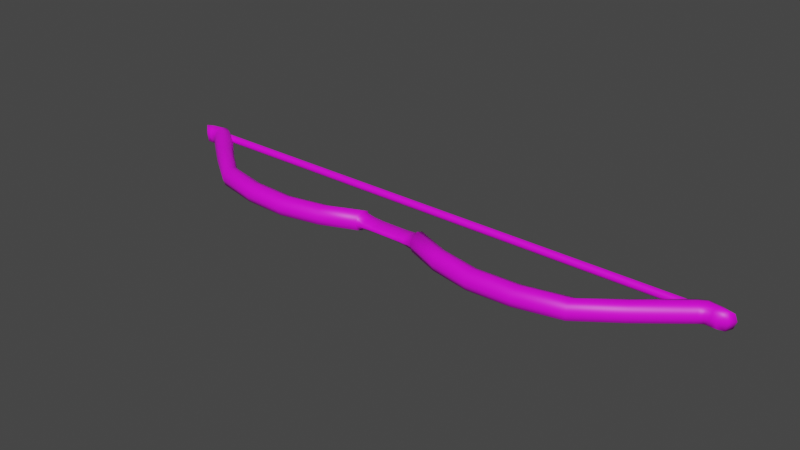 # Source: Bow.blend  (saved by Blender 2.83.18; exported with 4.5.12 LTS)
import bpy
from mathutils import Matrix  # noqa: F401  (used for matrix-valued properties, if any)

bpy.ops.wm.read_factory_settings(use_empty=True)
scene = bpy.context.scene
scene.name = 'Scene'

# ---- collections
col_collection = bpy.data.collections.new('Collection'); scene.collection.children.link(col_collection)

# ---- images (referenced by path relative to the original .blend; pixels are not part of the script)
import os
ASSET_DIR = os.environ.get("B2B_ASSET_DIR", "")  # directory of the original .blend (textures are referenced by path, not embedded)
HERE = os.path.dirname(os.path.abspath(__file__))  # packed textures are extracted next to this script under _unpacked/

def load_image(name, relpath, width, height, colorspace="sRGB"):
    """Load a texture the original file referenced (path relative to the .blend, or extracted next to this script)."""
    p = next((c for c in (os.path.join(HERE, relpath), os.path.join(ASSET_DIR, relpath)) if relpath and os.path.exists(c)), "")
    if p:
        img = bpy.data.images.load(p, check_existing=True)
        img.name = name
    else:  # same state as the original file: an image datablock whose file is absent (Cycles renders it pink)
        img = bpy.data.images.new(name, width, height)
        img.source = "FILE"
        img.filepath = "//" + (relpath or name)
    img.colorspace_settings.name = colorspace
    return img
img_bow_defaultmaterial_basemap_png = load_image('Bow_DefaultMaterial_BaseMap.png', 'Bow_DefaultMaterial_BaseMap.png', 1024, 1024, 'sRGB')

# ---- materials (node trees are filled in below, after node groups)
mat_bow = bpy.data.materials.new('Bow')
mat_bow.use_transparent_shadow = False

# ---- material node trees
mat_bow.use_nodes = True; mat_bow.node_tree.nodes.clear()
_N = mat_bow.node_tree.nodes; _L = mat_bow.node_tree.links
n0 = _N.new('ShaderNodeBsdfPrincipled'); n0.name = 'Principled BSDF'; n0.location = (10, 300)
n0.distribution = 'GGX'
n0.subsurface_method = 'BURLEY'
n0.inputs[3].default_value = 1.45
n0.inputs[27].default_value = (0.0, 0.0, 0.0, 1.0)
n0.inputs[28].default_value = 1.0
n1 = _N.new('ShaderNodeOutputMaterial'); n1.name = 'Material Output'; n1.location = (300, 300)
n2 = _N.new('ShaderNodeTexImage'); n2.name = 'Image Texture'; n2.location = (-611, 249)
n2.image = img_bow_defaultmaterial_basemap_png
_L.new(n0.outputs[0], n1.inputs[0])
_L.new(n2.outputs[0], n0.inputs[0])
n1.is_active_output = True

# ---- world
world_world = bpy.data.worlds.new('World'); scene.world = world_world
world_world.use_nodes = True; world_world.node_tree.nodes.clear()
_N = world_world.node_tree.nodes; _L = world_world.node_tree.links
n0 = _N.new('ShaderNodeOutputWorld'); n0.name = 'World Output'; n0.location = (300, 300)
n1 = _N.new('ShaderNodeBackground'); n1.name = 'Background'; n1.location = (10, 300)
n1.inputs[0].default_value = (0.05088, 0.05088, 0.05088, 1.0)
_L.new(n1.outputs[0], n0.inputs[0])
n0.is_active_output = True
world_world.color = (0.05088, 0.05088, 0.05088)
world_world.use_sun_shadow = False
world_world.sun_shadow_jitter_overblur = 0.0

# ---- meshes
me_cylinder_001 = bpy.data.meshes.new('Cylinder.001')
me_cylinder_001.from_pydata([(-0.743, 0.07456, -5.61e-08), (0.743, 0.07456, 5.61e-08), (-0.743, 0.07158, -0.007205), (0.743, 0.07158, -0.007204), (-0.743, 0.06437, -0.01019), (0.743, 0.06437, -0.01019), (-0.743, 0.05717, -0.007205), (0.743, 0.05717, -0.007204), (-0.743, 0.05418, -5.521e-08), (0.743, 0.05418, 5.699e-08), (-0.743, 0.05717, 0.007204), (0.743, 0.05717, 0.007205), (-0.743, 0.06437, 0.01019), (0.743, 0.06437, 0.01019), (-0.743, 0.07158, 0.007204), (0.743, 0.07158, 0.007205), (0.0, 0.07456, 0.0), (5.439e-10, 0.07158, -0.007205), (7.692e-10, 0.06437, -0.01019), (5.439e-10, 0.05717, -0.007205), (-6.725e-17, 0.05418, 8.907e-10), (-5.439e-10, 0.05717, 0.007205), (-7.692e-10, 0.06437, 0.01019), (-5.439e-10, 0.07158, 0.007205), (0.5152, -0.0923, 0.01879), (0.5152, -0.0923, -0.01879), (0.5165, -0.1294, 0.01879), (0.5165, -0.1294, -0.01879), (0.08405, -0.1008, 0.01879), (0.08405, -0.06324, -0.01879), (0.08405, -0.1008, -0.01879), (0.08405, -0.06324, 0.01879), (0.06174, -0.1008, -0.008976), (1.054e-11, -0.1008, -0.007014), (0.06174, -0.06324, 0.008976), (-1.054e-11, -0.06324, 0.007014), (1.054e-11, -0.06324, -0.007014), (-1.054e-11, -0.1008, 0.007014), (0.06174, -0.1008, 0.008976), (0.06174, -0.06324, -0.008976), (0.2831, -0.1609, 0.01879), (0.2831, -0.1233, -0.01879), (0.2831, -0.1609, -0.01879), (0.2831, -0.1233, 0.01879), (0.686, 0.04517, 0.01879), (0.686, 0.04517, -0.01879), (0.7072, 0.01483, 0.01879), (0.7072, 0.01483, -0.01879), (0.732, 0.07645, 0.01879), (0.732, 0.07645, -0.01879), (0.7416, 0.04167, 0.01879), (0.7416, 0.04167, -0.01879), (0.7965, 0.06156, 0.018), (0.7965, 0.06156, -0.018), (0.7711, 0.0389, 0.018), (0.7711, 0.0389, -0.018), (0.5158, -0.1109, 0.02583), (0.5149, -0.08534, 7.105e-15), (0.5158, -0.1109, -0.02583), (0.5167, -0.1364, 3.553e-15), (0.3985, -0.1563, 0.01879), (0.3985, -0.1187, -0.01879), (0.08248, -0.1008, -0.01315), (0.08248, -0.06324, -0.01315), (0.1762, -0.1388, -0.01879), (0.1762, -0.1013, 0.01879), (0.08405, -0.1079, 1.29e-08), (0.08405, -0.08202, 0.02583), (0.08405, -0.08202, -0.02583), (0.08405, -0.05619, 1.248e-08), (0.03505, -0.1008, -0.007259), (0.03505, -0.06324, 0.007259), (3.611e-11, -0.08202, -0.009644), (-3.611e-11, -0.08202, 0.009644), (6.936e-18, -0.05619, -9.187e-11), (6.936e-18, -0.1079, -9.187e-11), (0.03505, -0.1008, 0.007259), (0.03505, -0.06324, -0.007259), (0.06174, -0.1079, 3.281e-12), (0.06174, -0.08202, 0.01234), (0.06174, -0.08202, -0.01234), (0.06174, -0.05619, 3.937e-11), (0.08248, -0.1008, 0.01315), (0.08248, -0.06324, 0.01315), (0.1762, -0.1388, 0.01879), (0.1762, -0.1013, -0.01879), (0.3985, -0.1563, -0.01879), (0.3985, -0.1187, 0.01879), (0.2831, -0.1421, 0.02583), (0.2831, -0.1679, 2.494e-10), (0.2831, -0.1421, -0.02583), (0.2831, -0.1163, 0.0), (0.6966, 0.03, 0.02583), (0.682, 0.05086, 0.0), (0.6966, 0.03, -0.02583), (0.7112, 0.009142, 3.553e-15), (0.6063, -0.02302, 0.01879), (0.6179, -0.05658, 0.01879), (0.6179, -0.05658, -0.01879), (0.6063, -0.02302, -0.01879), (0.7368, 0.05906, 0.02583), (0.7302, 0.08297, 2.625e-11), (0.7368, 0.05906, -0.02583), (0.7434, 0.03515, -2.625e-11), (0.729, 0.0328, -0.01879), (0.7118, 0.06551, -0.01879), (0.7118, 0.06551, 0.01879), (0.729, 0.0328, 0.01879), (0.7853, 0.0499, 0.02296), (0.8021, 0.06415, 1.421e-14), (0.7853, 0.0499, -0.02296), (0.7685, 0.03565, 2.625e-11), (0.7666, 0.06973, 0.01879), (0.7572, 0.04055, 0.01879), (0.7572, 0.04055, -0.01879), (0.7666, 0.06973, -0.01879), (0.3985, -0.1116, 0.0), (0.3985, -0.1375, -0.02583), (0.08248, -0.1079, 1.25e-08), (0.1762, -0.1459, 5.25e-11), (0.1762, -0.1201, 0.02583), (0.08248, -0.08202, -0.01808), (0.03505, -0.08202, 0.009981), (0.03505, -0.1079, 1.181e-10), (0.03505, -0.08202, -0.009981), (0.03505, -0.05619, -1.526e-10), (0.08248, -0.05619, 1.241e-08), (0.08248, -0.08202, 0.01808), (0.3985, -0.1375, 0.02583), (0.3985, -0.1633, 3.553e-15), (0.1762, -0.1201, -0.02583), (0.1762, -0.09422, 2.149e-10), (0.6121, -0.0398, 0.02583), (0.7204, 0.04915, -0.02583), (0.6201, -0.06287, 0.0), (0.6041, -0.01673, 3.553e-15), (0.6121, -0.0398, -0.02583), (0.7619, 0.05514, 0.02583), (0.7204, 0.04915, 0.02583), (0.7322, 0.02667, 1.05e-10), (0.7086, 0.07164, -1.05e-10), (0.7882, 0.04924, 2.625e-11), (0.7554, 0.03508, 3.553e-15), (0.7684, 0.0752, 0.0), (0.7619, 0.05514, -0.02583), (-0.5152, -0.0923, 0.01879), (-0.5152, -0.0923, -0.01879), (-0.5165, -0.1294, 0.01879), (-0.5165, -0.1294, -0.01879), (-0.08405, -0.1008, 0.01879), (-0.08405, -0.06324, -0.01879), (-0.08405, -0.1008, -0.01879), (-0.08405, -0.06324, 0.01879), (-0.06174, -0.1008, -0.008976), (-0.06174, -0.06324, 0.008976), (-0.06174, -0.1008, 0.008976), (-0.06174, -0.06324, -0.008976), (-0.2831, -0.1609, 0.01879), (-0.2831, -0.1233, -0.01879), (-0.2831, -0.1609, -0.01879), (-0.2831, -0.1233, 0.01879), (-0.686, 0.04517, 0.01879), (-0.686, 0.04517, -0.01879), (-0.7072, 0.01483, 0.01879), (-0.7072, 0.01483, -0.01879), (-0.732, 0.07645, 0.01879), (-0.732, 0.07645, -0.01879), (-0.7416, 0.04167, 0.01879), (-0.7416, 0.04167, -0.01879), (-0.7965, 0.06156, 0.018), (-0.7965, 0.06156, -0.018), (-0.7711, 0.0389, 0.018), (-0.7711, 0.0389, -0.018), (-0.5158, -0.1109, 0.02583), (-0.5149, -0.08534, -7.105e-15), (-0.5158, -0.1109, -0.02583), (-0.5167, -0.1364, -3.553e-15), (-0.3985, -0.1563, 0.01879), (-0.3985, -0.1187, -0.01879), (-0.08248, -0.1008, -0.01315), (-0.08248, -0.06324, -0.01315), (-0.1762, -0.1388, -0.01879), (-0.1762, -0.1013, 0.01879), (-0.08405, -0.1079, 2.1e-10), (-0.08405, -0.08202, 0.02583), (-0.08405, -0.08202, -0.02583), (-0.08405, -0.05619, -2.1e-10), (-0.03505, -0.1008, -0.007259), (-0.03505, -0.06324, 0.007259), (-0.03505, -0.1008, 0.007259), (-0.03505, -0.06324, -0.007259), (-0.06174, -0.1079, 3.281e-12), (-0.06174, -0.08202, 0.01234), (-0.06174, -0.08202, -0.01234), (-0.06174, -0.05619, 3.937e-11), (-0.08248, -0.1008, 0.01315), (-0.08248, -0.06324, 0.01315), (-0.1762, -0.1388, 0.01879), (-0.1762, -0.1013, -0.01879), (-0.3985, -0.1563, -0.01879), (-0.3985, -0.1187, 0.01879), (-0.2831, -0.1421, 0.02583), (-0.2831, -0.1679, 2.493e-10), (-0.2831, -0.1421, -0.02583), (-0.2831, -0.1163, 0.0), (-0.6966, 0.03, 0.02583), (-0.682, 0.05086, 0.0), (-0.6966, 0.03, -0.02583), (-0.7112, 0.009142, -3.553e-15), (-0.6063, -0.02302, 0.01879), (-0.6179, -0.05658, 0.01879), (-0.6179, -0.05658, -0.01879), (-0.6063, -0.02302, -0.01879), (-0.7368, 0.05906, 0.02583), (-0.7302, 0.08297, 2.624e-11), (-0.7368, 0.05906, -0.02583), (-0.7434, 0.03515, -2.625e-11), (-0.729, 0.0328, -0.01879), (-0.7118, 0.06551, -0.01879), (-0.7118, 0.06551, 0.01879), (-0.729, 0.0328, 0.01879), (-0.7853, 0.0499, 0.02296), (-0.8021, 0.06415, -1.421e-14), (-0.7853, 0.0499, -0.02296), (-0.7685, 0.03565, 2.624e-11), (-0.7666, 0.06973, 0.01879), (-0.7572, 0.04055, 0.01879), (-0.7572, 0.04055, -0.01879), (-0.7666, 0.06973, -0.01879), (-0.3985, -0.1116, 0.0), (-0.3985, -0.1375, -0.02583), (-0.08248, -0.1079, 4.634e-11), (-0.1762, -0.1459, 5.249e-11), (-0.1762, -0.1201, 0.02583), (-0.08248, -0.08202, -0.01808), (-0.03505, -0.08202, 0.009981), (-0.03505, -0.1079, 1.181e-10), (-0.03505, -0.08202, -0.009981), (-0.03505, -0.05619, -1.526e-10), (-0.08248, -0.05619, -4.634e-11), (-0.08248, -0.08202, 0.01808), (-0.3985, -0.1375, 0.02583), (-0.3985, -0.1633, -3.553e-15), (-0.1762, -0.1201, -0.02583), (-0.1762, -0.09422, 2.149e-10), (-0.6121, -0.0398, 0.02583), (-0.7204, 0.04915, -0.02583), (-0.6201, -0.06287, 0.0), (-0.6041, -0.01673, -3.553e-15), (-0.6121, -0.0398, -0.02583), (-0.7619, 0.05514, 0.02583), (-0.7204, 0.04915, 0.02583), (-0.7322, 0.02667, 1.05e-10), (-0.7086, 0.07164, -1.05e-10), (-0.7882, 0.04924, 2.624e-11), (-0.7554, 0.03508, -3.553e-15), (-0.7684, 0.0752, 0.0), (-0.7619, 0.05514, -0.02583)], [], [(16, 1, 3, 17), (17, 3, 5, 18), (18, 5, 7, 19), (19, 7, 9, 20), (20, 9, 11, 21), (21, 11, 13, 22), (22, 13, 15, 23), (23, 15, 1, 16), (14, 23, 16, 0), (12, 22, 23, 14), (10, 21, 22, 12), (8, 20, 21, 10), (6, 19, 20, 8), (4, 18, 19, 6), (2, 17, 18, 4), (0, 16, 17, 2), (43, 87, 116, 91), (91, 116, 61, 41), (116, 57, 25, 61), (87, 24, 57, 116), (42, 90, 117, 86), (86, 117, 58, 27), (117, 61, 25, 58), (90, 41, 61, 117), (28, 82, 118, 66), (66, 118, 62, 30), (118, 78, 32, 62), (82, 38, 78, 118), (40, 84, 119, 89), (89, 119, 64, 42), (119, 66, 30, 64), (84, 28, 66, 119), (40, 88, 120, 84), (84, 120, 67, 28), (120, 65, 31, 67), (88, 43, 65, 120), (30, 62, 121, 68), (68, 121, 63, 29), (121, 80, 39, 63), (62, 32, 80, 121), (38, 79, 122, 76), (76, 122, 73, 37), (122, 71, 35, 73), (79, 34, 71, 122), (38, 76, 123, 78), (78, 123, 70, 32), (123, 75, 33, 70), (76, 37, 75, 123), (33, 72, 124, 70), (70, 124, 80, 32), (124, 77, 39, 80), (72, 36, 77, 124), (35, 71, 125, 74), (74, 125, 77, 36), (125, 81, 39, 77), (71, 34, 81, 125), (29, 63, 126, 69), (69, 126, 83, 31), (126, 81, 34, 83), (63, 39, 81, 126), (31, 83, 127, 67), (67, 127, 82, 28), (127, 79, 38, 82), (83, 34, 79, 127), (26, 56, 128, 60), (60, 128, 88, 40), (128, 87, 43, 88), (56, 24, 87, 128), (26, 60, 129, 59), (59, 129, 86, 27), (129, 89, 42, 86), (60, 40, 89, 129), (30, 68, 130, 64), (64, 130, 90, 42), (130, 85, 41, 90), (68, 29, 85, 130), (31, 65, 131, 69), (69, 131, 85, 29), (131, 91, 41, 85), (65, 43, 91, 131), (26, 97, 132, 56), (56, 132, 96, 24), (132, 92, 44, 96), (97, 46, 92, 132), (45, 105, 133, 94), (94, 133, 104, 47), (133, 102, 51, 104), (105, 49, 102, 133), (27, 98, 134, 59), (59, 134, 97, 26), (134, 95, 46, 97), (98, 47, 95, 134), (24, 96, 135, 57), (57, 135, 99, 25), (135, 93, 45, 99), (96, 44, 93, 135), (25, 99, 136, 58), (58, 136, 98, 27), (136, 94, 47, 98), (99, 45, 94, 136), (50, 113, 137, 100), (100, 137, 112, 48), (137, 108, 52, 112), (113, 54, 108, 137), (46, 107, 138, 92), (92, 138, 106, 44), (138, 100, 48, 106), (107, 50, 100, 138), (47, 104, 139, 95), (95, 139, 107, 46), (139, 103, 50, 107), (104, 51, 103, 139), (44, 106, 140, 93), (93, 140, 105, 45), (140, 101, 49, 105), (106, 48, 101, 140), (54, 111, 141, 108), (108, 141, 109, 52), (141, 110, 53, 109), (111, 55, 110, 141), (51, 114, 142, 103), (103, 142, 113, 50), (142, 111, 54, 113), (114, 55, 111, 142), (48, 112, 143, 101), (101, 143, 115, 49), (143, 109, 53, 115), (112, 52, 109, 143), (49, 115, 144, 102), (102, 144, 114, 51), (144, 110, 55, 114), (115, 53, 110, 144), (160, 204, 229, 200), (204, 158, 178, 229), (229, 178, 146, 174), (200, 229, 174, 145), (159, 199, 230, 203), (199, 148, 175, 230), (230, 175, 146, 178), (203, 230, 178, 158), (149, 183, 231, 195), (183, 151, 179, 231), (231, 179, 153, 191), (195, 231, 191, 155), (157, 202, 232, 197), (202, 159, 181, 232), (232, 181, 151, 183), (197, 232, 183, 149), (157, 197, 233, 201), (197, 149, 184, 233), (233, 184, 152, 182), (201, 233, 182, 160), (151, 185, 234, 179), (185, 150, 180, 234), (234, 180, 156, 193), (179, 234, 193, 153), (155, 189, 235, 192), (189, 37, 73, 235), (235, 73, 35, 188), (192, 235, 188, 154), (155, 191, 236, 189), (191, 153, 187, 236), (236, 187, 33, 75), (189, 236, 75, 37), (33, 187, 237, 72), (187, 153, 193, 237), (237, 193, 156, 190), (72, 237, 190, 36), (35, 74, 238, 188), (74, 36, 190, 238), (238, 190, 156, 194), (188, 238, 194, 154), (150, 186, 239, 180), (186, 152, 196, 239), (239, 196, 154, 194), (180, 239, 194, 156), (152, 184, 240, 196), (184, 149, 195, 240), (240, 195, 155, 192), (196, 240, 192, 154), (147, 177, 241, 173), (177, 157, 201, 241), (241, 201, 160, 200), (173, 241, 200, 145), (147, 176, 242, 177), (176, 148, 199, 242), (242, 199, 159, 202), (177, 242, 202, 157), (151, 181, 243, 185), (181, 159, 203, 243), (243, 203, 158, 198), (185, 243, 198, 150), (152, 186, 244, 182), (186, 150, 198, 244), (244, 198, 158, 204), (182, 244, 204, 160), (147, 173, 245, 210), (173, 145, 209, 245), (245, 209, 161, 205), (210, 245, 205, 163), (162, 207, 246, 218), (207, 164, 217, 246), (246, 217, 168, 215), (218, 246, 215, 166), (148, 176, 247, 211), (176, 147, 210, 247), (247, 210, 163, 208), (211, 247, 208, 164), (145, 174, 248, 209), (174, 146, 212, 248), (248, 212, 162, 206), (209, 248, 206, 161), (146, 175, 249, 212), (175, 148, 211, 249), (249, 211, 164, 207), (212, 249, 207, 162), (167, 213, 250, 226), (213, 165, 225, 250), (250, 225, 169, 221), (226, 250, 221, 171), (163, 205, 251, 220), (205, 161, 219, 251), (251, 219, 165, 213), (220, 251, 213, 167), (164, 208, 252, 217), (208, 163, 220, 252), (252, 220, 167, 216), (217, 252, 216, 168), (161, 206, 253, 219), (206, 162, 218, 253), (253, 218, 166, 214), (219, 253, 214, 165), (171, 221, 254, 224), (221, 169, 222, 254), (254, 222, 170, 223), (224, 254, 223, 172), (168, 216, 255, 227), (216, 167, 226, 255), (255, 226, 171, 224), (227, 255, 224, 172), (165, 214, 256, 225), (214, 166, 228, 256), (256, 228, 170, 222), (225, 256, 222, 169), (166, 215, 257, 228), (215, 168, 227, 257), (257, 227, 172, 223), (228, 257, 223, 170)])
me_cylinder_001.polygons.foreach_set('use_smooth', [True] * 248)
_k = set([(70, 123), (70, 124), (71, 122), (71, 125), (76, 122), (76, 123), (77, 124), (77, 125), (187, 236), (187, 237), (188, 235), (188, 238), (189, 235), (189, 236), (190, 237), (190, 238)])
me_cylinder_001.attributes.new('sharp_edge', 'BOOLEAN', 'EDGE').data.foreach_set('value', [ (min(e.vertices), max(e.vertices)) in _k for e in me_cylinder_001.edges])
_k = {(26, 56): 0.40784, (24, 56): 0.40784, (24, 57): 0.40784, (25, 57): 0.40784, (25, 58): 0.40784, (27, 58): 0.40784, (27, 59): 0.40784, (26, 59): 0.40784, (30, 66): 1.0, (28, 66): 1.0, (28, 67): 1.0, (31, 67): 1.0, (30, 68): 1.0, (29, 68): 1.0, (29, 69): 1.0, (31, 69): 1.0, (46, 92): 0.40784, (44, 92): 0.40784, (44, 93): 0.40784, (45, 93): 0.40784, (45, 94): 0.40784, (47, 94): 0.40784, (47, 95): 0.40784, (46, 95): 0.40784, (50, 100): 0.40784, (48, 100): 0.40784, (48, 101): 0.40784, (49, 101): 0.40784, (49, 102): 0.40784, (51, 102): 0.40784, (51, 103): 0.40784, (50, 103): 0.40784, (54, 108): 0.40784, (52, 108): 0.40784, (52, 109): 0.40784, (53, 109): 0.40784, (53, 110): 0.40784, (55, 110): 0.40784, (55, 111): 0.40784, (54, 111): 0.40784, (147, 173): 0.40784, (145, 173): 0.40784, (145, 174): 0.40784, (146, 174): 0.40784, (146, 175): 0.40784, (148, 175): 0.40784, (148, 176): 0.40784, (147, 176): 0.40784, (151, 183): 1.0, (149, 183): 1.0, (149, 184): 1.0, (152, 184): 1.0, (151, 185): 1.0, (150, 185): 1.0, (150, 186): 1.0, (152, 186): 1.0, (163, 205): 0.40784, (161, 205): 0.40784, (161, 206): 0.40784, (162, 206): 0.40784, (162, 207): 0.40784, (164, 207): 0.40784, (164, 208): 0.40784, (163, 208): 0.40784, (167, 213): 0.40784, (165, 213): 0.40784, (165, 214): 0.40784, (166, 214): 0.40784, (166, 215): 0.40784, (168, 215): 0.40784, (168, 216): 0.40784, (167, 216): 0.40784, (171, 221): 0.40784, (169, 221): 0.40784, (169, 222): 0.40784, (170, 222): 0.40784, (170, 223): 0.40784, (172, 223): 0.40784, (172, 224): 0.40784, (171, 224): 0.40784}
me_cylinder_001.attributes.new('crease_edge', 'FLOAT', 'EDGE').data.foreach_set('value', [_k.get((min(e.vertices), max(e.vertices)), 0.0) for e in me_cylinder_001.edges])
_uv = me_cylinder_001.uv_layers.new(name='UVMap')
_uv.uv.foreach_set('vector', [0.1486, 0.3321, 0.1485, 0.6616, 0.1428, 0.6616, 0.1428, 0.3321, 0.1428, 0.3321, 0.1428, 0.6616, 0.137, 0.6616, 0.1371, 0.3321, 0.1371, 0.3321, 0.137, 0.6616, 0.1313, 0.6616, 0.1313, 0.3322, 0.1313, 0.3322, 0.1313, 0.6616, 0.1255, 0.6616, 0.1256, 0.3322, 0.1256, 0.3322, 0.1255, 0.6616, 0.1198, 0.6616, 0.1198, 0.3322, 0.1198, 0.3322, 0.1198, 0.6616, 0.1141, 0.6617, 0.1141, 0.3322, 0.1141, 0.3322, 0.1141, 0.6617, 0.1083, 0.6617, 0.1083, 0.3322, 0.1083, 0.3322, 0.1083, 0.6617, 0.1026, 0.6617, 0.1026, 0.3323, 0.1084, 0.002792, 0.1083, 0.3322, 0.1026, 0.3323, 0.1027, 0.002811, 0.1141, 0.002773, 0.1141, 0.3322, 0.1083, 0.3322, 0.1084, 0.002792, 0.1199, 0.002754, 0.1198, 0.3322, 0.1141, 0.3322, 0.1141, 0.002773, 0.1256, 0.002735, 0.1256, 0.3322, 0.1198, 0.3322, 0.1199, 0.002754, 0.1314, 0.002715, 0.1313, 0.3322, 0.1256, 0.3322, 0.1256, 0.002735, 0.1371, 0.002696, 0.1371, 0.3321, 0.1313, 0.3322, 0.1314, 0.002715, 0.1428, 0.002676, 0.1428, 0.3321, 0.1371, 0.3321, 0.1371, 0.002696, 0.1486, 0.002656, 0.1486, 0.3321, 0.1428, 0.3321, 0.1428, 0.002676, 0.06203, 0.6557, 0.06185, 0.7256, 0.04996, 0.7261, 0.04996, 0.6554, 0.04996, 0.6554, 0.04996, 0.7261, 0.03808, 0.7256, 0.0379, 0.6557, 0.04996, 0.7261, 0.04996, 0.8022, 0.0369, 0.8005, 0.03808, 0.7256, 0.06185, 0.7256, 0.06302, 0.8005, 0.04996, 0.8022, 0.04996, 0.7261, 0.01427, 0.6572, 0.02597, 0.6565, 0.02636, 0.7241, 0.01469, 0.7226, 0.01469, 0.7226, 0.02636, 0.7241, 0.02537, 0.7958, 0.01432, 0.7915, 0.02636, 0.7241, 0.03808, 0.7256, 0.0369, 0.8005, 0.02537, 0.7958, 0.02597, 0.6565, 0.0379, 0.6557, 0.03808, 0.7256, 0.02636, 0.7241, 0.07401, 0.5477, 0.07603, 0.5455, 0.08408, 0.5435, 0.08447, 0.5442, 0.01546, 0.5442, 0.01585, 0.5435, 0.0239, 0.5455, 0.02592, 0.5477, 0.01585, 0.5435, 0.01761, 0.5326, 0.02375, 0.5333, 0.0239, 0.5455, 0.07603, 0.5455, 0.07618, 0.5333, 0.08232, 0.5326, 0.08408, 0.5435, 0.08566, 0.6572, 0.08353, 0.5961, 0.09447, 0.5961, 0.09697, 0.6573, 0.002964, 0.6573, 0.005454, 0.5961, 0.0164, 0.5961, 0.01427, 0.6572, 0.005454, 0.5961, 0.01546, 0.5442, 0.02592, 0.5477, 0.0164, 0.5961, 0.08353, 0.5961, 0.07401, 0.5477, 0.08447, 0.5442, 0.09447, 0.5961, 0.08566, 0.6572, 0.07396, 0.6565, 0.07256, 0.594, 0.08353, 0.5961, 0.08353, 0.5961, 0.07256, 0.594, 0.06536, 0.5477, 0.07401, 0.5477, 0.07256, 0.594, 0.0615, 0.5915, 0.05807, 0.5462, 0.06536, 0.5477, 0.07396, 0.6565, 0.06203, 0.6557, 0.0615, 0.5915, 0.07256, 0.594, 0.02592, 0.5477, 0.0239, 0.5455, 0.03417, 0.5439, 0.03457, 0.5477, 0.03457, 0.5477, 0.03417, 0.5439, 0.04326, 0.5443, 0.04186, 0.5462, 0.03417, 0.5439, 0.03394, 0.5333, 0.04397, 0.5334, 0.04326, 0.5443, 0.0239, 0.5455, 0.02375, 0.5333, 0.03394, 0.5333, 0.03417, 0.5439, 0.07618, 0.5333, 0.06599, 0.5333, 0.06574, 0.5189, 0.07593, 0.5188, 0.07593, 0.5188, 0.06574, 0.5189, 0.06558, 0.5, 0.07572, 0.5, 0.06574, 0.5189, 0.05545, 0.5191, 0.05536, 0.5, 0.06558, 0.5, 0.06599, 0.5333, 0.05596, 0.5334, 0.05545, 0.5191, 0.06574, 0.5189, 0.07618, 0.5333, 0.07593, 0.5188, 0.08132, 0.5185, 0.08232, 0.5326, 0.01761, 0.5326, 0.01861, 0.5185, 0.024, 0.5188, 0.02375, 0.5333, 0.01861, 0.5185, 0.01892, 0.5, 0.02421, 0.5, 0.024, 0.5188, 0.07593, 0.5188, 0.07572, 0.5, 0.08101, 0.5, 0.08132, 0.5185, 0.02421, 0.5, 0.03435, 0.5, 0.03419, 0.5189, 0.024, 0.5188, 0.024, 0.5188, 0.03419, 0.5189, 0.03394, 0.5333, 0.02375, 0.5333, 0.03419, 0.5189, 0.04448, 0.5191, 0.04397, 0.5334, 0.03394, 0.5333, 0.03435, 0.5, 0.04457, 0.5, 0.04448, 0.5191, 0.03419, 0.5189, 0.05536, 0.5, 0.05545, 0.5191, 0.04996, 0.519, 0.04996, 0.5, 0.04996, 0.5, 0.04996, 0.519, 0.04448, 0.5191, 0.04457, 0.5, 0.04996, 0.519, 0.04996, 0.5333, 0.04397, 0.5334, 0.04448, 0.5191, 0.05545, 0.5191, 0.05596, 0.5334, 0.04996, 0.5333, 0.04996, 0.519, 0.04186, 0.5462, 0.04326, 0.5443, 0.04996, 0.5431, 0.04996, 0.5439, 0.04996, 0.5439, 0.04996, 0.5431, 0.05667, 0.5443, 0.05807, 0.5462, 0.04996, 0.5431, 0.04996, 0.5333, 0.05596, 0.5334, 0.05667, 0.5443, 0.04326, 0.5443, 0.04397, 0.5334, 0.04996, 0.5333, 0.04996, 0.5431, 0.05807, 0.5462, 0.05667, 0.5443, 0.06576, 0.5439, 0.06536, 0.5477, 0.06536, 0.5477, 0.06576, 0.5439, 0.07603, 0.5455, 0.07401, 0.5477, 0.06576, 0.5439, 0.06599, 0.5333, 0.07618, 0.5333, 0.07603, 0.5455, 0.05667, 0.5443, 0.05596, 0.5334, 0.06599, 0.5333, 0.06576, 0.5439, 0.08561, 0.7915, 0.07455, 0.7958, 0.07357, 0.7241, 0.08524, 0.7226, 0.08524, 0.7226, 0.07357, 0.7241, 0.07396, 0.6565, 0.08566, 0.6572, 0.07357, 0.7241, 0.06185, 0.7256, 0.06203, 0.6557, 0.07396, 0.6565, 0.07455, 0.7958, 0.06302, 0.8005, 0.06185, 0.7256, 0.07357, 0.7241, 0.08561, 0.7915, 0.08524, 0.7226, 0.09667, 0.722, 0.09727, 0.7901, 0.002656, 0.7901, 0.003264, 0.722, 0.01469, 0.7226, 0.01432, 0.7915, 0.003264, 0.722, 0.002964, 0.6573, 0.01427, 0.6572, 0.01469, 0.7226, 0.08524, 0.7226, 0.08566, 0.6572, 0.09697, 0.6573, 0.09667, 0.722, 0.02592, 0.5477, 0.03457, 0.5477, 0.02737, 0.594, 0.0164, 0.5961, 0.0164, 0.5961, 0.02737, 0.594, 0.02597, 0.6565, 0.01427, 0.6572, 0.02737, 0.594, 0.03843, 0.5915, 0.0379, 0.6557, 0.02597, 0.6565, 0.03457, 0.5477, 0.04186, 0.5462, 0.03843, 0.5915, 0.02737, 0.594, 0.05807, 0.5462, 0.0615, 0.5915, 0.04996, 0.5906, 0.04996, 0.5439, 0.04996, 0.5439, 0.04996, 0.5906, 0.03843, 0.5915, 0.04186, 0.5462, 0.04996, 0.5906, 0.04996, 0.6554, 0.0379, 0.6557, 0.03843, 0.5915, 0.0615, 0.5915, 0.06203, 0.6557, 0.04996, 0.6554, 0.04996, 0.5906, 0.08561, 0.7915, 0.0834, 0.8667, 0.07241, 0.8699, 0.07455, 0.7958, 0.07455, 0.7958, 0.07241, 0.8699, 0.06166, 0.8733, 0.06302, 0.8005, 0.07241, 0.8699, 0.07131, 0.9334, 0.06053, 0.9331, 0.06166, 0.8733, 0.0834, 0.8667, 0.08268, 0.9337, 0.07131, 0.9334, 0.07241, 0.8699, 0.0394, 0.9331, 0.04087, 0.9493, 0.03106, 0.9498, 0.02862, 0.9334, 0.02862, 0.9334, 0.03106, 0.9498, 0.01972, 0.9506, 0.01725, 0.9337, 0.03106, 0.9498, 0.03304, 0.9597, 0.02155, 0.9603, 0.01972, 0.9506, 0.04087, 0.9493, 0.04205, 0.9591, 0.03304, 0.9597, 0.03106, 0.9498, 0.01432, 0.7915, 0.01653, 0.8667, 0.004475, 0.8656, 0.002656, 0.7901, 0.09727, 0.7901, 0.09545, 0.8656, 0.0834, 0.8667, 0.08561, 0.7915, 0.09545, 0.8656, 0.0948, 0.9344, 0.08268, 0.9337, 0.0834, 0.8667, 0.01653, 0.8667, 0.01725, 0.9337, 0.005132, 0.9344, 0.004475, 0.8656, 0.06302, 0.8005, 0.06166, 0.8733, 0.04996, 0.8745, 0.04996, 0.8022, 0.04996, 0.8022, 0.04996, 0.8745, 0.03827, 0.8733, 0.0369, 0.8005, 0.04996, 0.8745, 0.04996, 0.933, 0.0394, 0.9331, 0.03827, 0.8733, 0.06166, 0.8733, 0.06053, 0.9331, 0.04996, 0.933, 0.04996, 0.8745, 0.0369, 0.8005, 0.03827, 0.8733, 0.02751, 0.8699, 0.02537, 0.7958, 0.02537, 0.7958, 0.02751, 0.8699, 0.01653, 0.8667, 0.01432, 0.7915, 0.02751, 0.8699, 0.02862, 0.9334, 0.01725, 0.9337, 0.01653, 0.8667, 0.03827, 0.8733, 0.0394, 0.9331, 0.02862, 0.9334, 0.02751, 0.8699, 0.07838, 0.9603, 0.07911, 0.9704, 0.06939, 0.9732, 0.06689, 0.9597, 0.06689, 0.9597, 0.06939, 0.9732, 0.06044, 0.9755, 0.05788, 0.9591, 0.06939, 0.9732, 0.07108, 0.9879, 0.06187, 0.994, 0.06044, 0.9755, 0.07911, 0.9704, 0.08002, 0.9795, 0.07108, 0.9879, 0.06939, 0.9732, 0.08268, 0.9337, 0.08021, 0.9506, 0.06887, 0.9498, 0.07131, 0.9334, 0.07131, 0.9334, 0.06887, 0.9498, 0.05906, 0.9493, 0.06053, 0.9331, 0.06887, 0.9498, 0.06689, 0.9597, 0.05788, 0.9591, 0.05906, 0.9493, 0.08021, 0.9506, 0.07838, 0.9603, 0.06689, 0.9597, 0.06887, 0.9498, 0.01725, 0.9337, 0.01972, 0.9506, 0.007087, 0.9518, 0.005132, 0.9344, 0.0948, 0.9344, 0.09284, 0.9518, 0.08021, 0.9506, 0.08268, 0.9337, 0.09284, 0.9518, 0.09143, 0.9609, 0.07838, 0.9603, 0.08021, 0.9506, 0.01972, 0.9506, 0.02155, 0.9603, 0.008504, 0.9609, 0.007087, 0.9518, 0.06053, 0.9331, 0.05906, 0.9493, 0.04996, 0.9491, 0.04996, 0.933, 0.04996, 0.933, 0.04996, 0.9491, 0.04087, 0.9493, 0.0394, 0.9331, 0.04996, 0.9491, 0.04996, 0.959, 0.04205, 0.9591, 0.04087, 0.9493, 0.05906, 0.9493, 0.05788, 0.9591, 0.04996, 0.959, 0.04996, 0.9491, 0.1593, 0.002656, 0.1699, 0.003117, 0.1663, 0.0163, 0.1539, 0.01186, 0.1539, 0.01186, 0.1663, 0.0163, 0.1633, 0.02749, 0.1541, 0.02157, 0.1663, 0.0163, 0.1793, 0.01878, 0.1742, 0.02704, 0.1633, 0.02749, 0.1699, 0.003117, 0.1793, 0.008097, 0.1793, 0.01878, 0.1663, 0.0163, 0.02155, 0.9603, 0.02082, 0.9704, 0.008146, 0.9687, 0.008504, 0.9609, 0.09143, 0.9609, 0.09178, 0.9687, 0.07911, 0.9704, 0.07838, 0.9603, 0.09178, 0.9687, 0.09198, 0.9774, 0.08002, 0.9795, 0.07911, 0.9704, 0.02082, 0.9704, 0.01991, 0.9795, 0.007947, 0.9774, 0.008146, 0.9687, 0.05788, 0.9591, 0.06044, 0.9755, 0.04996, 0.9766, 0.04996, 0.959, 0.04996, 0.959, 0.04996, 0.9766, 0.03949, 0.9755, 0.04205, 0.9591, 0.04996, 0.9766, 0.04996, 0.9973, 0.03806, 0.994, 0.03949, 0.9755, 0.06044, 0.9755, 0.06187, 0.994, 0.04996, 0.9973, 0.04996, 0.9766, 0.04205, 0.9591, 0.03949, 0.9755, 0.03054, 0.9732, 0.03304, 0.9597, 0.03304, 0.9597, 0.03054, 0.9732, 0.02082, 0.9704, 0.02155, 0.9603, 0.03054, 0.9732, 0.02885, 0.9879, 0.01991, 0.9795, 0.02082, 0.9704, 0.03949, 0.9755, 0.03806, 0.994, 0.02885, 0.9879, 0.03054, 0.9732, 0.06203, 0.3443, 0.04996, 0.3446, 0.04996, 0.2739, 0.06185, 0.2744, 0.04996, 0.3446, 0.0379, 0.3443, 0.03808, 0.2744, 0.04996, 0.2739, 0.04996, 0.2739, 0.03808, 0.2744, 0.0369, 0.1995, 0.04996, 0.1978, 0.06185, 0.2744, 0.04996, 0.2739, 0.04996, 0.1978, 0.06302, 0.1995, 0.01427, 0.3428, 0.01469, 0.2774, 0.02636, 0.2759, 0.02597, 0.3435, 0.01469, 0.2774, 0.01432, 0.2085, 0.02537, 0.2042, 0.02636, 0.2759, 0.02636, 0.2759, 0.02537, 0.2042, 0.0369, 0.1995, 0.03808, 0.2744, 0.02597, 0.3435, 0.02636, 0.2759, 0.03808, 0.2744, 0.0379, 0.3443, 0.07401, 0.4523, 0.08447, 0.4558, 0.08408, 0.4565, 0.07603, 0.4545, 0.01546, 0.4558, 0.02592, 0.4523, 0.0239, 0.4545, 0.01585, 0.4565, 0.01585, 0.4565, 0.0239, 0.4545, 0.02375, 0.4667, 0.01761, 0.4674, 0.07603, 0.4545, 0.08408, 0.4565, 0.08232, 0.4674, 0.07618, 0.4667, 0.08566, 0.3428, 0.09697, 0.3427, 0.09447, 0.4039, 0.08353, 0.4039, 0.002963, 0.3427, 0.01427, 0.3428, 0.0164, 0.4039, 0.005454, 0.4039, 0.005454, 0.4039, 0.0164, 0.4039, 0.02592, 0.4523, 0.01546, 0.4558, 0.08353, 0.4039, 0.09447, 0.4039, 0.08447, 0.4558, 0.07401, 0.4523, 0.08566, 0.3428, 0.08353, 0.4039, 0.07256, 0.406, 0.07396, 0.3435, 0.08353, 0.4039, 0.07401, 0.4523, 0.06536, 0.4523, 0.07256, 0.406, 0.07256, 0.406, 0.06536, 0.4523, 0.05807, 0.4538, 0.0615, 0.4085, 0.07396, 0.3435, 0.07256, 0.406, 0.0615, 0.4085, 0.06203, 0.3443, 0.02592, 0.4523, 0.03457, 0.4523, 0.03417, 0.4561, 0.0239, 0.4545, 0.03457, 0.4523, 0.04186, 0.4538, 0.04326, 0.4557, 0.03417, 0.4561, 0.03417, 0.4561, 0.04326, 0.4557, 0.04397, 0.4666, 0.03394, 0.4667, 0.0239, 0.4545, 0.03417, 0.4561, 0.03394, 0.4667, 0.02375, 0.4667, 0.07618, 0.4667, 0.07593, 0.4812, 0.06574, 0.4811, 0.06599, 0.4667, 0.07593, 0.4812, 0.07572, 0.5, 0.06558, 0.5, 0.06574, 0.4811, 0.06574, 0.4811, 0.06558, 0.5, 0.05536, 0.5, 0.05545, 0.481, 0.06599, 0.4667, 0.06574, 0.4811, 0.05545, 0.481, 0.05596, 0.4666, 0.07618, 0.4667, 0.08232, 0.4674, 0.08132, 0.4815, 0.07593, 0.4812, 0.01761, 0.4674, 0.02375, 0.4667, 0.024, 0.4812, 0.01861, 0.4815, 0.01861, 0.4815, 0.024, 0.4812, 0.02421, 0.5, 0.01892, 0.5, 0.07593, 0.4812, 0.08132, 0.4815, 0.08101, 0.5, 0.07572, 0.5, 0.02421, 0.5, 0.024, 0.4812, 0.03419, 0.4811, 0.03435, 0.5, 0.024, 0.4812, 0.02375, 0.4667, 0.03394, 0.4667, 0.03419, 0.4811, 0.03419, 0.4811, 0.03394, 0.4667, 0.04397, 0.4666, 0.04448, 0.481, 0.03435, 0.5, 0.03419, 0.4811, 0.04448, 0.481, 0.04457, 0.5, 0.05536, 0.5, 0.04996, 0.5, 0.04996, 0.481, 0.05545, 0.481, 0.04996, 0.5, 0.04457, 0.5, 0.04448, 0.481, 0.04996, 0.481, 0.04996, 0.481, 0.04448, 0.481, 0.04397, 0.4666, 0.04996, 0.4667, 0.05545, 0.481, 0.04996, 0.481, 0.04996, 0.4667, 0.05596, 0.4666, 0.04186, 0.4538, 0.04996, 0.4561, 0.04996, 0.4569, 0.04326, 0.4557, 0.04996, 0.4561, 0.05807, 0.4538, 0.05667, 0.4557, 0.04996, 0.4569, 0.04996, 0.4569, 0.05667, 0.4557, 0.05596, 0.4666, 0.04996, 0.4667, 0.04326, 0.4557, 0.04996, 0.4569, 0.04996, 0.4667, 0.04397, 0.4666, 0.05807, 0.4538, 0.06536, 0.4523, 0.06576, 0.4561, 0.05667, 0.4557, 0.06536, 0.4523, 0.07401, 0.4523, 0.07603, 0.4545, 0.06576, 0.4561, 0.06576, 0.4561, 0.07603, 0.4545, 0.07618, 0.4667, 0.06599, 0.4667, 0.05667, 0.4557, 0.06576, 0.4561, 0.06599, 0.4667, 0.05596, 0.4666, 0.08561, 0.2085, 0.08524, 0.2774, 0.07357, 0.2759, 0.07455, 0.2042, 0.08524, 0.2774, 0.08566, 0.3428, 0.07396, 0.3435, 0.07357, 0.2759, 0.07357, 0.2759, 0.07396, 0.3435, 0.06203, 0.3443, 0.06185, 0.2744, 0.07455, 0.2042, 0.07357, 0.2759, 0.06185, 0.2744, 0.06302, 0.1995, 0.08561, 0.2085, 0.09727, 0.2099, 0.09667, 0.278, 0.08524, 0.2774, 0.002656, 0.2099, 0.01432, 0.2085, 0.01469, 0.2774, 0.003264, 0.278, 0.003264, 0.278, 0.01469, 0.2774, 0.01427, 0.3428, 0.002963, 0.3427, 0.08524, 0.2774, 0.09667, 0.278, 0.09697, 0.3427, 0.08566, 0.3428, 0.02592, 0.4523, 0.0164, 0.4039, 0.02737, 0.406, 0.03457, 0.4523, 0.0164, 0.4039, 0.01427, 0.3428, 0.02597, 0.3435, 0.02737, 0.406, 0.02737, 0.406, 0.02597, 0.3435, 0.0379, 0.3443, 0.03843, 0.4085, 0.03457, 0.4523, 0.02737, 0.406, 0.03843, 0.4085, 0.04186, 0.4538, 0.05807, 0.4538, 0.04996, 0.4561, 0.04996, 0.4094, 0.0615, 0.4085, 0.04996, 0.4561, 0.04186, 0.4538, 0.03843, 0.4085, 0.04996, 0.4094, 0.04996, 0.4094, 0.03843, 0.4085, 0.0379, 0.3443, 0.04996, 0.3446, 0.0615, 0.4085, 0.04996, 0.4094, 0.04996, 0.3446, 0.06203, 0.3443, 0.08561, 0.2085, 0.07455, 0.2042, 0.07241, 0.1301, 0.0834, 0.1333, 0.07455, 0.2042, 0.06302, 0.1995, 0.06166, 0.1267, 0.07241, 0.1301, 0.07241, 0.1301, 0.06166, 0.1267, 0.06053, 0.06689, 0.07131, 0.06665, 0.0834, 0.1333, 0.07241, 0.1301, 0.07131, 0.06665, 0.08268, 0.06626, 0.0394, 0.06689, 0.02862, 0.06665, 0.03106, 0.05016, 0.04087, 0.05074, 0.02862, 0.06665, 0.01725, 0.06626, 0.01971, 0.04939, 0.03106, 0.05016, 0.03106, 0.05016, 0.01971, 0.04939, 0.02155, 0.03972, 0.03304, 0.04035, 0.04087, 0.05074, 0.03106, 0.05016, 0.03304, 0.04035, 0.04204, 0.04091, 0.01432, 0.2085, 0.002656, 0.2099, 0.004475, 0.1344, 0.01653, 0.1333, 0.09727, 0.2099, 0.08561, 0.2085, 0.0834, 0.1333, 0.09545, 0.1344, 0.09545, 0.1344, 0.0834, 0.1333, 0.08268, 0.06626, 0.0948, 0.06555, 0.01653, 0.1333, 0.004475, 0.1344, 0.005132, 0.06555, 0.01725, 0.06626, 0.06302, 0.1995, 0.04996, 0.1978, 0.04996, 0.1255, 0.06166, 0.1267, 0.04996, 0.1978, 0.0369, 0.1995, 0.03827, 0.1267, 0.04996, 0.1255, 0.04996, 0.1255, 0.03827, 0.1267, 0.0394, 0.06689, 0.04996, 0.06703, 0.06166, 0.1267, 0.04996, 0.1255, 0.04996, 0.06703, 0.06053, 0.06689, 0.0369, 0.1995, 0.02537, 0.2042, 0.02751, 0.1301, 0.03827, 0.1267, 0.02537, 0.2042, 0.01432, 0.2085, 0.01653, 0.1333, 0.02751, 0.1301, 0.02751, 0.1301, 0.01653, 0.1333, 0.01725, 0.06626, 0.02862, 0.06665, 0.03827, 0.1267, 0.02751, 0.1301, 0.02862, 0.06665, 0.0394, 0.06689, 0.07838, 0.03972, 0.06689, 0.04035, 0.06939, 0.02684, 0.07911, 0.02958, 0.06689, 0.04035, 0.05788, 0.04091, 0.06044, 0.02446, 0.06939, 0.02684, 0.06939, 0.02684, 0.06044, 0.02446, 0.06186, 0.005955, 0.07108, 0.01207, 0.07911, 0.02958, 0.06939, 0.02684, 0.07108, 0.01207, 0.08002, 0.02049, 0.08268, 0.06626, 0.07131, 0.06665, 0.06887, 0.05016, 0.08021, 0.04939, 0.07131, 0.06665, 0.06053, 0.06689, 0.05906, 0.05074, 0.06887, 0.05016, 0.06887, 0.05016, 0.05906, 0.05074, 0.05788, 0.04091, 0.06689, 0.04035, 0.08021, 0.04939, 0.06887, 0.05016, 0.06689, 0.04035, 0.07838, 0.03972, 0.01725, 0.06626, 0.005132, 0.06555, 0.007086, 0.04819, 0.01971, 0.04939, 0.0948, 0.06555, 0.08268, 0.06626, 0.08021, 0.04939, 0.09284, 0.04819, 0.09284, 0.04819, 0.08021, 0.04939, 0.07838, 0.03972, 0.09142, 0.03915, 0.01971, 0.04939, 0.007086, 0.04819, 0.008504, 0.03915, 0.02155, 0.03972, 0.06053, 0.06689, 0.04996, 0.06703, 0.04996, 0.05093, 0.05906, 0.05074, 0.04996, 0.06703, 0.0394, 0.06689, 0.04087, 0.05074, 0.04996, 0.05093, 0.04996, 0.05093, 0.04087, 0.05074, 0.04204, 0.04091, 0.04996, 0.04104, 0.05906, 0.05074, 0.04996, 0.05093, 0.04996, 0.04104, 0.05788, 0.04091, 0.1793, 0.03824, 0.1793, 0.04892, 0.1663, 0.04645, 0.1699, 0.03327, 0.1793, 0.04892, 0.1742, 0.05718, 0.1633, 0.05764, 0.1663, 0.04645, 0.1663, 0.04645, 0.1633, 0.05764, 0.1541, 0.05172, 0.1539, 0.04201, 0.1699, 0.03327, 0.1663, 0.04645, 0.1539, 0.04201, 0.1593, 0.0328, 0.02155, 0.03972, 0.008504, 0.03915, 0.008146, 0.03125, 0.02082, 0.02958, 0.09142, 0.03915, 0.07838, 0.03972, 0.07911, 0.02958, 0.09178, 0.03125, 0.09178, 0.03125, 0.07911, 0.02958, 0.08002, 0.02049, 0.09198, 0.02263, 0.02082, 0.02958, 0.008146, 0.03125, 0.007946, 0.02263, 0.01991, 0.02049, 0.05788, 0.04091, 0.04996, 0.04104, 0.04996, 0.02342, 0.06044, 0.02446, 0.04996, 0.04104, 0.04204, 0.04091, 0.03949, 0.02446, 0.04996, 0.02342, 0.04996, 0.02342, 0.03949, 0.02446, 0.03806, 0.005955, 0.04996, 0.002656, 0.06044, 0.02446, 0.04996, 0.02342, 0.04996, 0.002656, 0.06186, 0.005955, 0.04204, 0.04091, 0.03304, 0.04035, 0.03054, 0.02684, 0.03949, 0.02446, 0.03304, 0.04035, 0.02155, 0.03972, 0.02082, 0.02958, 0.03054, 0.02684, 0.03054, 0.02684, 0.02082, 0.02958, 0.01991, 0.02049, 0.02885, 0.01207, 0.03949, 0.02446, 0.03054, 0.02684, 0.02885, 0.01207, 0.03806, 0.005955])
me_cylinder_001.materials.append(mat_bow)
me_cylinder_001.use_remesh_fix_poles = True
me_cylinder_001.use_remesh_preserve_attributes = False
me_cylinder_001.use_mirror_z = True
me_cylinder_001.use_mirror_vertex_groups = False
me_cylinder_001.update()

# ---- objects
ob_bow = bpy.data.objects.new('Bow', me_cylinder_001)

# ---- transforms, parenting, visibility, modifiers, constraints
ob_bow.location = (0.0, 0.0, 0.0)
ob_bow.lineart.crease_threshold = 0.0
ob_bow.use_mesh_mirror_z = True
_m = ob_bow.modifiers.new('EdgeSplit', 'EDGE_SPLIT')
_m.use_edge_angle = False

# ---- collection membership
col_collection.objects.link(ob_bow)

# ---- scene / render settings (as saved in the file)
scene.frame_start = 1; scene.frame_end = 250; scene.frame_set(22)
scene.render.engine = 'BLENDER_EEVEE_NEXT'
scene.cycles.use_denoising = False
scene.cycles.samples = 128
scene.cycles.sampling_pattern = 'TABULATED_SOBOL'
scene.cycles.use_adaptive_sampling = False
scene.cycles.use_light_tree = False
scene.view_settings.view_transform = 'Filmic'
bpy.context.view_layer.update()

# ---- added for rendering (the .blend has no active camera and no usable light): camera, sun
cam_auto = bpy.data.cameras.new('AutoCamera')
cam_auto.lens = 50.0
cam_auto.sensor_width = 36.0
cam_auto.clip_end = 1000.0
ob_auto_camera = bpy.data.objects.new('AutoCamera', cam_auto)
scene.collection.objects.link(ob_auto_camera)
ob_auto_camera.location = (1.50308, -1.84617, 1.20246)
ob_auto_camera.rotation_euler = (1.09748, -7.21219e-08, 0.694738)
scene.camera = ob_auto_camera
light_auto_sun = bpy.data.lights.new('AutoSun', 'SUN')
light_auto_sun.energy = 3.0
light_auto_sun.angle = 0.0523599
ob_auto_sun = bpy.data.objects.new('AutoSun', light_auto_sun)
scene.collection.objects.link(ob_auto_sun)
ob_auto_sun.rotation_euler = (0.872665, 0.174533, 0.523599)
bpy.context.view_layer.update()
